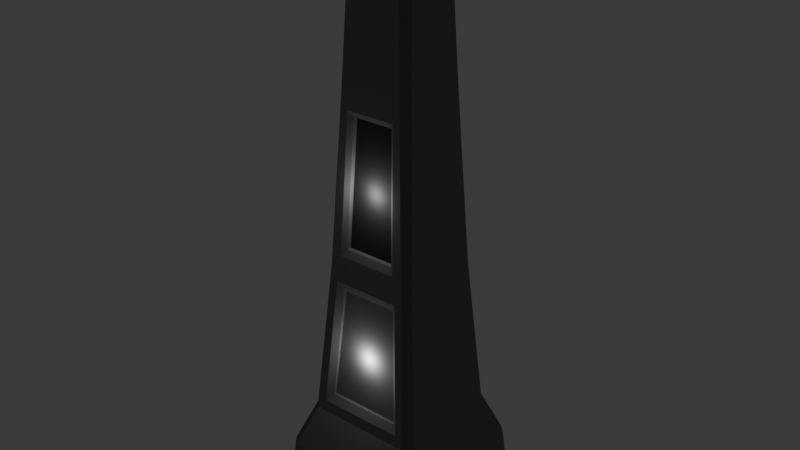 # Source: monolito1.blend  (saved by Blender 4.2.66; exported with 4.5.12 LTS)
import bpy
from mathutils import Matrix  # noqa: F401  (used for matrix-valued properties, if any)

bpy.ops.wm.read_factory_settings(use_empty=True)
scene = bpy.context.scene
scene.name = 'Scene'

# ---- collections
col_monolito1 = bpy.data.collections.new('Monolito1'); scene.collection.children.link(col_monolito1)
col_monolito2 = bpy.data.collections.new('Monolito2'); scene.collection.children.link(col_monolito2)

# ---- materials (node trees are filled in below, after node groups)
mat_material = bpy.data.materials.new('Material')
mat_material.alpha_threshold = 0.0
mat_material.roughness = 0.5
mat_material.line_color = (0.0, 0.0, 0.0, 1.0)
mat_material_001 = bpy.data.materials.new('Material.001')
mat_material_002 = bpy.data.materials.new('Material.002')

# ---- material node trees
mat_material.use_nodes = True; mat_material.node_tree.nodes.clear()
_N = mat_material.node_tree.nodes; _L = mat_material.node_tree.links
n0 = _N.new('ShaderNodeOutputMaterial'); n0.name = 'Material Output'; n0.location = (300, 300)
n1 = _N.new('ShaderNodeBsdfPrincipled'); n1.name = 'Principled BSDF'; n1.location = (10, 300)
n1.inputs[0].default_value = (0.2088, 0.2088, 0.2088, 1.0)
n1.inputs[2].default_value = 1.0
n1.inputs[3].default_value = 1.45
_L.new(n1.outputs[0], n0.inputs[0])
n0.is_active_output = True
mat_material_001.use_nodes = True; mat_material_001.node_tree.nodes.clear()
_N = mat_material_001.node_tree.nodes; _L = mat_material_001.node_tree.links
n0 = _N.new('ShaderNodeBsdfPrincipled'); n0.name = 'Principled BSDF'; n0.location = (10, 300)
n0.inputs[0].default_value = (0.03454, 0.03454, 0.03454, 1.0)
n0.inputs[2].default_value = 1.0
n1 = _N.new('ShaderNodeOutputMaterial'); n1.name = 'Material Output'; n1.location = (300, 300)
_L.new(n0.outputs[0], n1.inputs[0])
n1.is_active_output = True
mat_material_002.use_nodes = True; mat_material_002.node_tree.nodes.clear()
_N = mat_material_002.node_tree.nodes; _L = mat_material_002.node_tree.links
n0 = _N.new('ShaderNodeBsdfPrincipled'); n0.name = 'Principled BSDF'; n0.location = (10, 300)
n0.inputs[0].default_value = (0.1519, 0.1519, 0.1519, 1.0)
n0.inputs[2].default_value = 1.0
n1 = _N.new('ShaderNodeOutputMaterial'); n1.name = 'Material Output'; n1.location = (300, 300)
_L.new(n0.outputs[0], n1.inputs[0])
n1.is_active_output = True

# ---- world
world_world = bpy.data.worlds.new('World'); scene.world = world_world
world_world.use_nodes = True; world_world.node_tree.nodes.clear()
_N = world_world.node_tree.nodes; _L = world_world.node_tree.links
n0 = _N.new('ShaderNodeOutputWorld'); n0.name = 'World Output'; n0.location = (300, 300)
n1 = _N.new('ShaderNodeBackground'); n1.name = 'Background'; n1.location = (10, 300)
n1.inputs[0].default_value = (0.05088, 0.05088, 0.05088, 1.0)
_L.new(n1.outputs[0], n0.inputs[0])
n0.is_active_output = True
world_world.color = (0.05088, 0.05088, 0.05088)
world_world.sun_shadow_jitter_overblur = 0.0

# ---- lights
light_point_005 = bpy.data.lights.new('Point.005', 'POINT')
light_point_005.use_custom_distance = True
light_point_005.cutoff_distance = 5.0
light_point_005.energy = 20.0
light_point = bpy.data.lights.new('Point', 'POINT')
light_point.use_custom_distance = True
light_point.cutoff_distance = 5.0
light_point.energy = 20.0
light_point_001 = bpy.data.lights.new('Point.001', 'POINT')
light_point_001.use_custom_distance = True
light_point_001.cutoff_distance = 5.0
light_point_001.energy = 20.0
light_point_004 = bpy.data.lights.new('Point.004', 'POINT')

# ---- meshes
me_cube = bpy.data.meshes.new('Cube')
me_cube.from_pydata([(0.0, 0.0, 1.0), (1.688, 1.884, -1.032), (1.884, 1.688, -1.032), (0.7332, -0.8954, 0.4264), (0.8954, -0.7332, 0.4264), (1.884, -1.688, -1.032), (1.688, -1.884, -1.032), (-0.8954, -0.7332, 0.4264), (-0.7332, -0.8954, 0.4264), (-1.884, 1.688, -1.032), (-1.688, 1.884, -1.032), (0.7332, 0.8954, 0.4264), (0.8954, 0.7332, 0.4264), (-1.688, -1.884, -1.032), (-1.884, -1.688, -1.032), (0.784, 0.6222, 0.7862), (0.6222, 0.784, 0.7862), (0.679, 0.679, 0.8149), (1.099, 0.9364, -0.154), (0.9364, 1.099, -0.154), (1.224, 1.387, -0.7002), (1.387, 1.224, -0.7002), (-1.224, -1.387, -0.7002), (-1.387, -1.224, -0.7002), (-0.9364, -1.099, -0.154), (-1.099, -0.9364, -0.154), (-0.784, -0.6222, 0.7862), (-0.6222, -0.784, 0.7862), (-0.679, -0.679, 0.8149), (0.6222, -0.784, 0.7862), (0.784, -0.6222, 0.7862), (0.679, -0.679, 0.8149), (0.9364, -1.099, -0.154), (1.099, -0.9364, -0.154), (1.387, -1.224, -0.7002), (1.224, -1.387, -0.7002), (-0.6222, 0.784, 0.7862), (-0.784, 0.6222, 0.7862), (-0.679, 0.679, 0.8149), (-0.9364, 1.099, -0.154), (-1.099, 0.9364, -0.154), (-1.387, 1.224, -0.7002), (-1.224, 1.387, -0.7002), (-0.7332, 0.8954, 0.4264), (-0.8954, 0.7332, 0.4264), (0.4863, -0.7238, 0.3723), (0.5925, -0.8811, -0.07586), (-0.5925, -0.8811, -0.07586), (-0.4863, -0.7238, 0.3723), (0.5925, -0.9877, -0.07498), (0.6959, -1.079, -0.09826), (0.5793, -0.9069, 0.3937), (0.4863, -0.8305, 0.3732), (-0.5793, -0.9069, 0.3937), (-0.4863, -0.8305, 0.3732), (-0.5925, -0.9877, -0.07498), (-0.6959, -1.079, -0.09826), (0.6629, -0.89, -0.2289), (0.8566, -1.103, -0.6341), (-0.8566, -1.103, -0.6341), (-0.6629, -0.89, -0.2289), (0.8573, -1.241, -0.634), (1.007, -1.365, -0.6594), (0.7847, -1.12, -0.1938), (0.6629, -1.024, -0.2272), (-0.7847, -1.12, -0.1938), (-0.6629, -1.024, -0.2272), (-0.8579, -1.241, -0.6324), (-1.007, -1.365, -0.6594), (1.781, 1.585, -0.8547), (1.585, 1.781, -0.8547), (1.585, -1.781, -0.8547), (1.781, -1.585, -0.8547), (-1.585, 1.781, -0.8547), (-1.781, 1.585, -0.8547), (-1.585, -1.781, -0.8547), (-1.781, -1.585, -0.8547)], [], [(76, 23, 41, 74), (29, 31, 0, 28, 27), (18, 12, 4, 33), (21, 18, 33, 34), (15, 17, 0, 31, 30), (69, 21, 34, 72), (22, 35, 62, 68), (36, 38, 0, 17, 16), (9, 10, 1, 2, 5, 6, 13, 14), (42, 39, 19, 20), (39, 43, 11, 19), (26, 28, 0, 38, 37), (25, 7, 44, 40), (7, 26, 37, 44), (23, 25, 40, 41), (71, 35, 22, 75), (3, 29, 27, 8), (12, 15, 30, 4), (43, 36, 16, 11), (15, 16, 17), (26, 27, 28), (29, 30, 31), (36, 37, 38), (69, 2, 1, 70), (71, 6, 5, 72), (73, 10, 9, 74), (36, 43, 44, 37), (12, 18, 19, 11), (18, 21, 20, 19), (75, 22, 23, 76), (22, 24, 25, 23), (8, 27, 26, 7), (29, 3, 4, 30), (3, 32, 33, 4), (32, 35, 34, 33), (24, 8, 7, 25), (43, 39, 40, 44), (39, 42, 41, 40), (15, 12, 11, 16), (73, 42, 20, 70), (55, 49, 46, 47), (8, 24, 56, 53), (54, 55, 47, 48), (32, 3, 51, 50), (46, 45, 48, 47), (52, 54, 48, 45), (3, 8, 53, 51), (24, 32, 50, 56), (52, 49, 50, 51), (56, 50, 49, 55), (51, 53, 54, 52), (55, 54, 53, 56), (49, 52, 45, 46), (67, 61, 58, 59), (66, 67, 59, 60), (64, 66, 60, 57), (58, 57, 60, 59), (24, 22, 68, 65), (61, 64, 57, 58), (32, 24, 65, 63), (64, 61, 62, 63), (61, 67, 68, 62), (66, 64, 63, 65), (67, 66, 65, 68), (35, 32, 63, 62), (10, 73, 70, 1), (13, 75, 76, 14), (42, 73, 74, 41), (35, 71, 72, 34), (21, 69, 70, 20), (6, 71, 75, 13), (2, 69, 72, 5), (14, 76, 74, 9)])
me_cube.polygons.foreach_set('material_index', [0, 2, 0, 0, 2, 0, 0, 2, 0, 0, 0, 2, 0, 0, 0, 0, 0, 0, 0, 2, 2, 2, 2, 2, 2, 2, 2, 2, 2, 2, 2, 2, 2, 2, 2, 2, 2, 2, 2, 0, 0, 0, 0, 0, 1, 0, 0, 0, 2, 2, 2, 2, 0, 0, 0, 0, 1, 0, 0, 0, 2, 2, 2, 2, 0, 0, 2, 2, 2, 2, 0, 0, 0])
_uv = me_cube.uv_layers.new(name='UVMap')
_uv.uv.foreach_set('vector', [0.3915, 0.0138, 0.4104, 0.01471, 0.4104, 0.2353, 0.3915, 0.2362, 0.5983, 0.7758, 0.6019, 0.7835, 0.625, 1.0, 0.6019, 1.0, 0.5983, 0.9742, 0.4801, 0.5185, 0.5532, 0.5229, 0.5532, 0.7271, 0.4801, 0.7315, 0.4104, 0.5147, 0.4801, 0.5185, 0.4801, 0.7315, 0.4104, 0.7353, 0.5983, 0.5258, 0.6019, 0.5335, 0.625, 0.75, 0.6019, 0.75, 0.5983, 0.7242, 0.3915, 0.5138, 0.4104, 0.5147, 0.4104, 0.7353, 0.3915, 0.7362, 0.4104, 0.9853, 0.4104, 0.7647, 0.4156, 0.77, 0.4156, 0.98, 0.5983, 0.2758, 0.6019, 0.2835, 0.625, 0.5, 0.6019, 0.5, 0.5983, 0.4742, 0.125, 0.513, 0.138, 0.5, 0.362, 0.5, 0.375, 0.513, 0.375, 0.737, 0.362, 0.75, 0.138, 0.75, 0.125, 0.737, 0.4104, 0.2647, 0.4801, 0.2685, 0.4801, 0.4815, 0.4104, 0.4853, 0.4801, 0.2685, 0.5532, 0.2729, 0.5532, 0.4771, 0.4801, 0.4815, 0.5983, 0.0258, 0.6019, 0.03347, 0.625, 0.25, 0.6019, 0.25, 0.5983, 0.2242, 0.4801, 0.0185, 0.5532, 0.02292, 0.5532, 0.2271, 0.4801, 0.2315, 0.5532, 0.02292, 0.5983, 0.0258, 0.5983, 0.2242, 0.5532, 0.2271, 0.4104, 0.01471, 0.4801, 0.0185, 0.4801, 0.2315, 0.4104, 0.2353, 0.3915, 0.7638, 0.4104, 0.7647, 0.4104, 0.9853, 0.3915, 0.9862, 0.5532, 0.7729, 0.5983, 0.7758, 0.5983, 0.9742, 0.5532, 0.9771, 0.5532, 0.5229, 0.5983, 0.5258, 0.5983, 0.7242, 0.5532, 0.7271, 0.5532, 0.2729, 0.5983, 0.2758, 0.5983, 0.4742, 0.5532, 0.4771, 0.6009, 0.5, 0.5983, 0.4742, 0.6019, 0.5, 0.5983, 0.0258, 0.6009, 0.02488, 0.6019, 0.03347, 0.5983, 0.7758, 0.6009, 0.7749, 0.6019, 0.7835, 0.6009, 0.25, 0.5983, 0.2242, 0.6019, 0.25, 0.3915, 0.5138, 0.375, 0.513, 0.375, 0.487, 0.3915, 0.4862, 0.3915, 0.7638, 0.375, 0.763, 0.375, 0.737, 0.3915, 0.7362, 0.3915, 0.2638, 0.375, 0.263, 0.375, 0.237, 0.3915, 0.2362, 0.5983, 0.2758, 0.5532, 0.2729, 0.5532, 0.2271, 0.5983, 0.2242, 0.5532, 0.5229, 0.4801, 0.5185, 0.4801, 0.4815, 0.5532, 0.4771, 0.4801, 0.5185, 0.4104, 0.5147, 0.4104, 0.4853, 0.4801, 0.4815, 0.3949, 0.0, 0.4104, 0.0, 0.4104, 0.01471, 0.3915, 0.0138, 0.4174, 0.0, 0.4801, 0.0, 0.4801, 0.0185, 0.4104, 0.01471, 0.5591, -0.0008407, 0.5983, 0.0, 0.5983, 0.0258, 0.5532, 0.02292, 0.5983, 0.7758, 0.5532, 0.7729, 0.5532, 0.7271, 0.5983, 0.7242, 0.5532, 0.7729, 0.4801, 0.7685, 0.4801, 0.7315, 0.5532, 0.7271, 0.4801, 0.7685, 0.4104, 0.7647, 0.4104, 0.7353, 0.4801, 0.7315, 0.4859, 0.0, 0.5544, 0.0, 0.5532, 0.02292, 0.4801, 0.0185, 0.5532, 0.2729, 0.4801, 0.2685, 0.4801, 0.2315, 0.5532, 0.2271, 0.4801, 0.2685, 0.4104, 0.2647, 0.4104, 0.2353, 0.4801, 0.2315, 0.5983, 0.5258, 0.5532, 0.5229, 0.5532, 0.4771, 0.5983, 0.4742, 0.3915, 0.2638, 0.4104, 0.2647, 0.4104, 0.4853, 0.3915, 0.4862, 0.4902, 0.97, 0.4902, 0.78, 0.4902, 0.78, 0.4902, 0.97, 0.5532, 0.9771, 0.4801, 0.9815, 0.4872, 0.9735, 0.549, 0.9728, 0.5466, 0.9702, 0.4902, 0.97, 0.4902, 0.97, 0.5466, 0.9702, 0.4801, 0.7685, 0.5532, 0.7729, 0.549, 0.7772, 0.4872, 0.7765, 0.4902, 0.78, 0.5466, 0.7798, 0.5466, 0.9702, 0.4902, 0.97, 0.5466, 0.7798, 0.5466, 0.9702, 0.5466, 0.9702, 0.5466, 0.7798, 0.5532, 0.7729, 0.5532, 0.9771, 0.549, 0.9728, 0.549, 0.7772, 0.4801, 0.9815, 0.4801, 0.7685, 0.4872, 0.7765, 0.4872, 0.9735, 0.5466, 0.7798, 0.4902, 0.78, 0.4872, 0.7765, 0.549, 0.7772, 0.4872, 0.9735, 0.4872, 0.7765, 0.4902, 0.78, 0.4902, 0.97, 0.549, 0.7772, 0.549, 0.9728, 0.5466, 0.9702, 0.5466, 0.7798, 0.4902, 0.97, 0.5466, 0.9702, 0.549, 0.9728, 0.4872, 0.9735, 0.4902, 0.78, 0.5466, 0.7798, 0.5466, 0.7798, 0.4902, 0.78, 0.4192, 0.9766, 0.4192, 0.7735, 0.4192, 0.7736, 0.4192, 0.9764, 0.471, 0.9732, 0.4191, 0.9764, 0.4192, 0.9764, 0.471, 0.9732, 0.471, 0.7768, 0.471, 0.9732, 0.471, 0.9732, 0.471, 0.7768, 0.4192, 0.7736, 0.471, 0.7768, 0.471, 0.9732, 0.4192, 0.9764, 0.4801, 0.9815, 0.4104, 0.9853, 0.4156, 0.98, 0.4751, 0.9769, 0.419, 0.7736, 0.471, 0.7768, 0.471, 0.7768, 0.4192, 0.7736, 0.4801, 0.7685, 0.4801, 0.9815, 0.4751, 0.9769, 0.4751, 0.7731, 0.471, 0.7768, 0.419, 0.7736, 0.4156, 0.77, 0.4751, 0.7731, 0.4192, 0.7735, 0.4192, 0.9766, 0.4156, 0.98, 0.4156, 0.77, 0.471, 0.9732, 0.471, 0.7768, 0.4751, 0.7731, 0.4751, 0.9769, 0.4191, 0.9764, 0.471, 0.9732, 0.4751, 0.9769, 0.4156, 0.98, 0.4104, 0.7647, 0.4801, 0.7685, 0.4751, 0.7731, 0.4156, 0.77, 0.375, 0.263, 0.3915, 0.2638, 0.3915, 0.4862, 0.375, 0.487, 0.3813, 0.0, 0.3949, 0.0, 0.3915, 0.0138, 0.375, 0.01301, 0.4104, 0.2647, 0.3915, 0.2638, 0.3915, 0.2362, 0.4104, 0.2353, 0.4104, 0.7647, 0.3915, 0.7638, 0.3915, 0.7362, 0.4104, 0.7353, 0.4104, 0.5147, 0.3915, 0.5138, 0.3915, 0.4862, 0.4104, 0.4853, 0.375, 0.763, 0.3915, 0.7638, 0.3915, 0.9862, 0.375, 0.987, 0.375, 0.513, 0.3915, 0.5138, 0.3915, 0.7362, 0.375, 0.737, 0.375, 0.01301, 0.3915, 0.0138, 0.3915, 0.2362, 0.375, 0.237])
me_cube.materials.append(mat_material)
me_cube.materials.append(mat_material_001)
me_cube.materials.append(mat_material_002)
me_cube.use_mirror_vertex_groups = False
me_cube.update()
me_cube_002 = bpy.data.meshes.new('Cube.002')
me_cube_002.from_pydata([(-1.439, -1.558, -1.059), (-1.558, -1.439, -1.059), (0.0, 0.0, 0.9296), (-1.558, 1.439, -1.059), (-1.439, 1.558, -1.059), (1.524, -1.405, -0.9556), (1.405, -1.524, -0.9556), (1.558, -1.439, -1.059), (1.439, -1.558, -1.059), (1.405, 1.524, -0.9556), (1.524, 1.405, -0.9556), (1.439, 1.558, -1.059), (1.558, 1.439, -1.059), (-1.524, 1.405, -0.9556), (-1.405, 1.524, -0.9556), (-1.105, -1.224, -0.5531), (-1.224, -1.105, -0.5531), (-0.8203, -0.9406, 0.3368), (-0.9406, -0.8203, 0.3368), (-0.8203, 0.9406, 0.3368), (-0.9406, 0.8203, 0.3368), (-1.105, 1.224, -0.5531), (-1.224, 1.105, -0.5531), (0.9406, 0.8203, 0.3368), (0.8203, 0.9406, 0.3368), (1.224, 1.105, -0.5531), (1.105, 1.224, -0.5531), (0.8203, -0.9406, 0.3368), (0.9406, -0.8203, 0.3368), (1.105, -1.224, -0.5531), (1.224, -1.105, -0.5531), (-0.4817, -0.3597, 0.7232), (-0.3597, -0.4817, 0.7232), (-0.4817, 0.3597, 0.7232), (-0.3597, 0.4817, 0.7232), (0.3597, 0.4817, 0.7232), (0.4817, 0.3597, 0.7232), (0.4817, -0.3597, 0.7232), (0.3597, -0.4817, 0.7232), (-1.524, -1.405, -0.9556), (-1.405, -1.524, -0.9556), (0.7442, 0.618, 0.2305), (0.9625, 0.8194, -0.4547), (0.9625, -0.8194, -0.4547), (0.7442, -0.618, 0.2305), (1.101, 0.8194, -0.452), (1.206, 0.9438, -0.495), (0.9575, 0.7148, 0.2837), (0.8825, 0.618, 0.2332), (0.9575, -0.7148, 0.2837), (0.8825, -0.618, 0.2332), (1.101, -0.8194, -0.452), (1.206, -0.9438, -0.495)], [], [(34, 2, 35), (36, 2, 37), (4, 14, 9, 11), (31, 2, 33), (8, 6, 40, 0), (6, 29, 15, 40), (10, 25, 30, 5), (27, 38, 32, 17), (12, 10, 5, 7), (39, 16, 22, 13), (23, 36, 37, 28), (16, 18, 20, 22), (29, 27, 17, 15), (18, 31, 33, 20), (21, 19, 24, 26), (19, 34, 35, 24), (3, 4, 11, 12, 7, 8, 0, 1), (14, 21, 26, 9), (38, 2, 32), (32, 2, 31), (14, 4, 3, 13), (10, 12, 11, 9), (6, 8, 7, 5), (40, 15, 16, 39), (15, 17, 18, 16), (34, 19, 20, 33), (19, 21, 22, 20), (36, 23, 24, 35), (23, 25, 26, 24), (38, 27, 28, 37), (27, 29, 30, 28), (17, 32, 31, 18), (0, 40, 39, 1), (29, 6, 5, 30), (25, 10, 9, 26), (21, 14, 13, 22), (2, 34, 33), (2, 36, 35), (2, 38, 37), (1, 39, 13, 3), (51, 45, 42, 43), (28, 30, 52, 49), (50, 51, 43, 44), (25, 23, 47, 46), (42, 41, 44, 43), (48, 50, 44, 41), (23, 28, 49, 47), (30, 25, 46, 52), (48, 45, 46, 47), (45, 51, 52, 46), (50, 48, 47, 49), (51, 50, 49, 52), (45, 48, 41, 42)])
me_cube_002.polygons.foreach_set('material_index', [2, 2, 2, 2, 2, 2, 2, 2, 2, 2, 2, 2, 2, 2, 2, 2, 2, 2, 2, 1, 1, 1, 1, 1, 1, 1, 1, 1, 1, 1, 1, 1, 1, 1, 1, 1, 1, 1, 1, 2, 2, 2, 2, 2, 0, 2, 2, 2, 1, 1, 1, 1, 2])
_uv = me_cube_002.uv_layers.new(name='UVMap')
_uv.uv.foreach_set('vector', [0.5904, 0.3305, 0.6162, 0.4806, 0.5904, 0.5172, 0.5904, 0.5805, 0.6162, 0.7306, 0.5904, 0.7672, 0.375, 0.2595, 0.3846, 0.2597, 0.3846, 0.4903, 0.375, 0.4905, 0.5904, 0.1232, 0.6162, 0.2368, 0.5904, 0.2734, 0.375, 0.7595, 0.3846, 0.7597, 0.3846, 0.9903, 0.375, 0.9905, 0.3846, 0.7597, 0.4241, 0.7622, 0.4241, 0.9878, 0.3846, 0.9903, 0.3846, 0.5097, 0.4241, 0.5122, 0.4241, 0.7378, 0.3846, 0.7403, 0.5421, 0.766, 0.5904, 0.8243, 0.5904, 0.9745, 0.5421, 0.984, 0.375, 0.5095, 0.3846, 0.5097, 0.3846, 0.7403, 0.375, 0.7405, 0.3846, 0.009735, 0.4241, 0.0122, 0.4241, 0.2378, 0.3846, 0.2403, 0.5421, 0.516, 0.5904, 0.5805, 0.5904, 0.7672, 0.5421, 0.734, 0.4241, 0.0122, 0.5421, 0.016, 0.5421, 0.234, 0.4241, 0.2378, 0.4241, 0.7622, 0.5421, 0.766, 0.5421, 0.984, 0.4241, 0.9878, 0.5421, 0.016, 0.5904, 0.1232, 0.5904, 0.2734, 0.5421, 0.234, 0.4241, 0.2622, 0.5421, 0.266, 0.5421, 0.484, 0.4241, 0.4878, 0.5421, 0.266, 0.5904, 0.3305, 0.5904, 0.5172, 0.5421, 0.484, 0.125, 0.5095, 0.1345, 0.5, 0.3655, 0.5, 0.375, 0.5095, 0.375, 0.7405, 0.3655, 0.75, 0.1345, 0.75, 0.125, 0.7405, 0.3846, 0.2597, 0.4241, 0.2622, 0.4241, 0.4878, 0.3846, 0.4903, 0.5904, 0.8243, 0.6162, 0.9744, 0.5904, 0.9745, 0.5942, 0.1143, 0.6162, 0.2368, 0.5904, 0.1232, 0.3846, 0.2597, 0.375, 0.2595, 0.375, 0.2405, 0.3846, 0.2403, 0.3846, 0.5097, 0.375, 0.5095, 0.375, 0.4905, 0.3846, 0.4903, 0.3846, 0.7597, 0.375, 0.7595, 0.375, 0.7405, 0.3846, 0.7403, 0.3887, 0.0, 0.4241, 0.0, 0.4241, 0.0122, 0.3846, 0.009735, 0.4283, 0.0, 0.5421, 0.0, 0.5421, 0.016, 0.4241, 0.0122, 0.5904, 0.3305, 0.5421, 0.266, 0.5421, 0.234, 0.5904, 0.2734, 0.5421, 0.266, 0.4241, 0.2622, 0.4241, 0.2378, 0.5421, 0.234, 0.5904, 0.5805, 0.5421, 0.516, 0.5421, 0.484, 0.5904, 0.5172, 0.5421, 0.516, 0.4241, 0.5122, 0.4241, 0.4878, 0.5421, 0.484, 0.5904, 0.8243, 0.5421, 0.766, 0.5421, 0.734, 0.5904, 0.7672, 0.5421, 0.766, 0.4241, 0.7622, 0.4241, 0.7378, 0.5421, 0.734, 0.5468, 0.009463, 0.5904, 0.09774, 0.5904, 0.1232, 0.5421, 0.016, 0.378, 0.0, 0.3846, 0.0, 0.3846, 0.009735, 0.375, 0.009495, 0.4241, 0.7622, 0.3846, 0.7597, 0.3846, 0.7403, 0.4241, 0.7378, 0.4241, 0.5122, 0.3846, 0.5097, 0.3846, 0.4903, 0.4241, 0.4878, 0.4241, 0.2622, 0.3846, 0.2597, 0.3846, 0.2403, 0.4241, 0.2378, 0.62, 0.2571, 0.5942, 0.2936, 0.5904, 0.2734, 0.62, 0.5071, 0.5942, 0.5436, 0.5904, 0.5172, 0.6162, 0.9744, 0.5904, 0.8243, 0.5942, 0.8207, 0.375, 0.009495, 0.3846, 0.009735, 0.3846, 0.2403, 0.375, 0.2405, 0.4378, 0.7251, 0.4378, 0.5249, 0.4378, 0.5249, 0.4378, 0.7251, 0.5421, 0.734, 0.4241, 0.7378, 0.4318, 0.7306, 0.5351, 0.7273, 0.5286, 0.7212, 0.4378, 0.7251, 0.4378, 0.7251, 0.5286, 0.7212, 0.4241, 0.5122, 0.5421, 0.516, 0.5351, 0.5227, 0.4318, 0.5194, 0.4378, 0.5249, 0.5286, 0.5288, 0.5286, 0.7212, 0.4378, 0.7251, 0.5286, 0.5288, 0.5286, 0.7212, 0.5286, 0.7212, 0.5286, 0.5288, 0.5421, 0.516, 0.5421, 0.734, 0.5351, 0.7273, 0.5351, 0.5227, 0.4241, 0.7378, 0.4241, 0.5122, 0.4318, 0.5194, 0.4318, 0.7306, 0.5286, 0.5288, 0.4378, 0.5249, 0.4318, 0.5194, 0.5351, 0.5227, 0.4378, 0.5249, 0.4378, 0.7251, 0.4318, 0.7306, 0.4318, 0.5194, 0.5286, 0.7212, 0.5286, 0.5288, 0.5351, 0.5227, 0.5351, 0.7273, 0.4378, 0.7251, 0.5286, 0.7212, 0.5351, 0.7273, 0.4318, 0.7306, 0.4378, 0.5249, 0.5286, 0.5288, 0.5286, 0.5288, 0.4378, 0.5249])
me_cube_002.materials.append(mat_material_001)
me_cube_002.materials.append(mat_material_002)
me_cube_002.materials.append(mat_material)
me_cube_002.update()

# ---- objects
ob_point_003 = bpy.data.objects.new('Point.003', light_point_005)
ob_cube = bpy.data.objects.new('Cube', me_cube)
ob_point = bpy.data.objects.new('Point', light_point)
ob_point_001 = bpy.data.objects.new('Point.001', light_point_001)
ob_point_002 = bpy.data.objects.new('Point.002', light_point_004)
ob_cube_001 = bpy.data.objects.new('Cube.001', me_cube_002)

# ---- transforms, parenting, visibility, modifiers, constraints
ob_point_003.location = (1.032, 0.0, 3.649)
ob_cube.location = (0.0, 0.0, 6.5)
ob_cube.scale = (1.0, 1.0, 6.5)
ob_cube.lock_rotations_4d = False
ob_cube.empty_display_type = 'ARROWS'
ob_cube.lineart.crease_threshold = 0.0
ob_point.location = (0.0589, -1.046, 7.401)
ob_point_001.location = (0.0589, -1.24, 3.629)
ob_point_002.location = (0.0, 0.0, 0.0)
ob_cube_001.location = (0.0, 0.0, 4.0)
ob_cube_001.scale = (1.0, 1.0, 4.0)

# ---- collection membership
scene.collection.objects.link(ob_point_003)
col_monolito1.objects.link(ob_cube)
col_monolito1.objects.link(ob_point)
col_monolito1.objects.link(ob_point_001)
col_monolito1.objects.link(ob_point_002)
col_monolito2.objects.link(ob_cube_001)

# ---- scene / render settings (as saved in the file)
scene.frame_start = 1; scene.frame_end = 250; scene.frame_set(1)
scene.render.engine = 'BLENDER_EEVEE_NEXT'
bpy.context.view_layer.update()

# ---- added for rendering (the .blend has no active camera): camera
cam_auto = bpy.data.cameras.new('AutoCamera')
cam_auto.lens = 50.0
cam_auto.sensor_width = 36.0
cam_auto.clip_end = 1000.0
ob_auto_camera = bpy.data.objects.new('AutoCamera', cam_auto)
scene.collection.objects.link(ob_auto_camera)
ob_auto_camera.location = (13.2019, -15.8423, 16.9432)
ob_auto_camera.rotation_euler = (1.09748, -7.21219e-08, 0.694738)
scene.camera = ob_auto_camera
bpy.context.view_layer.update()
